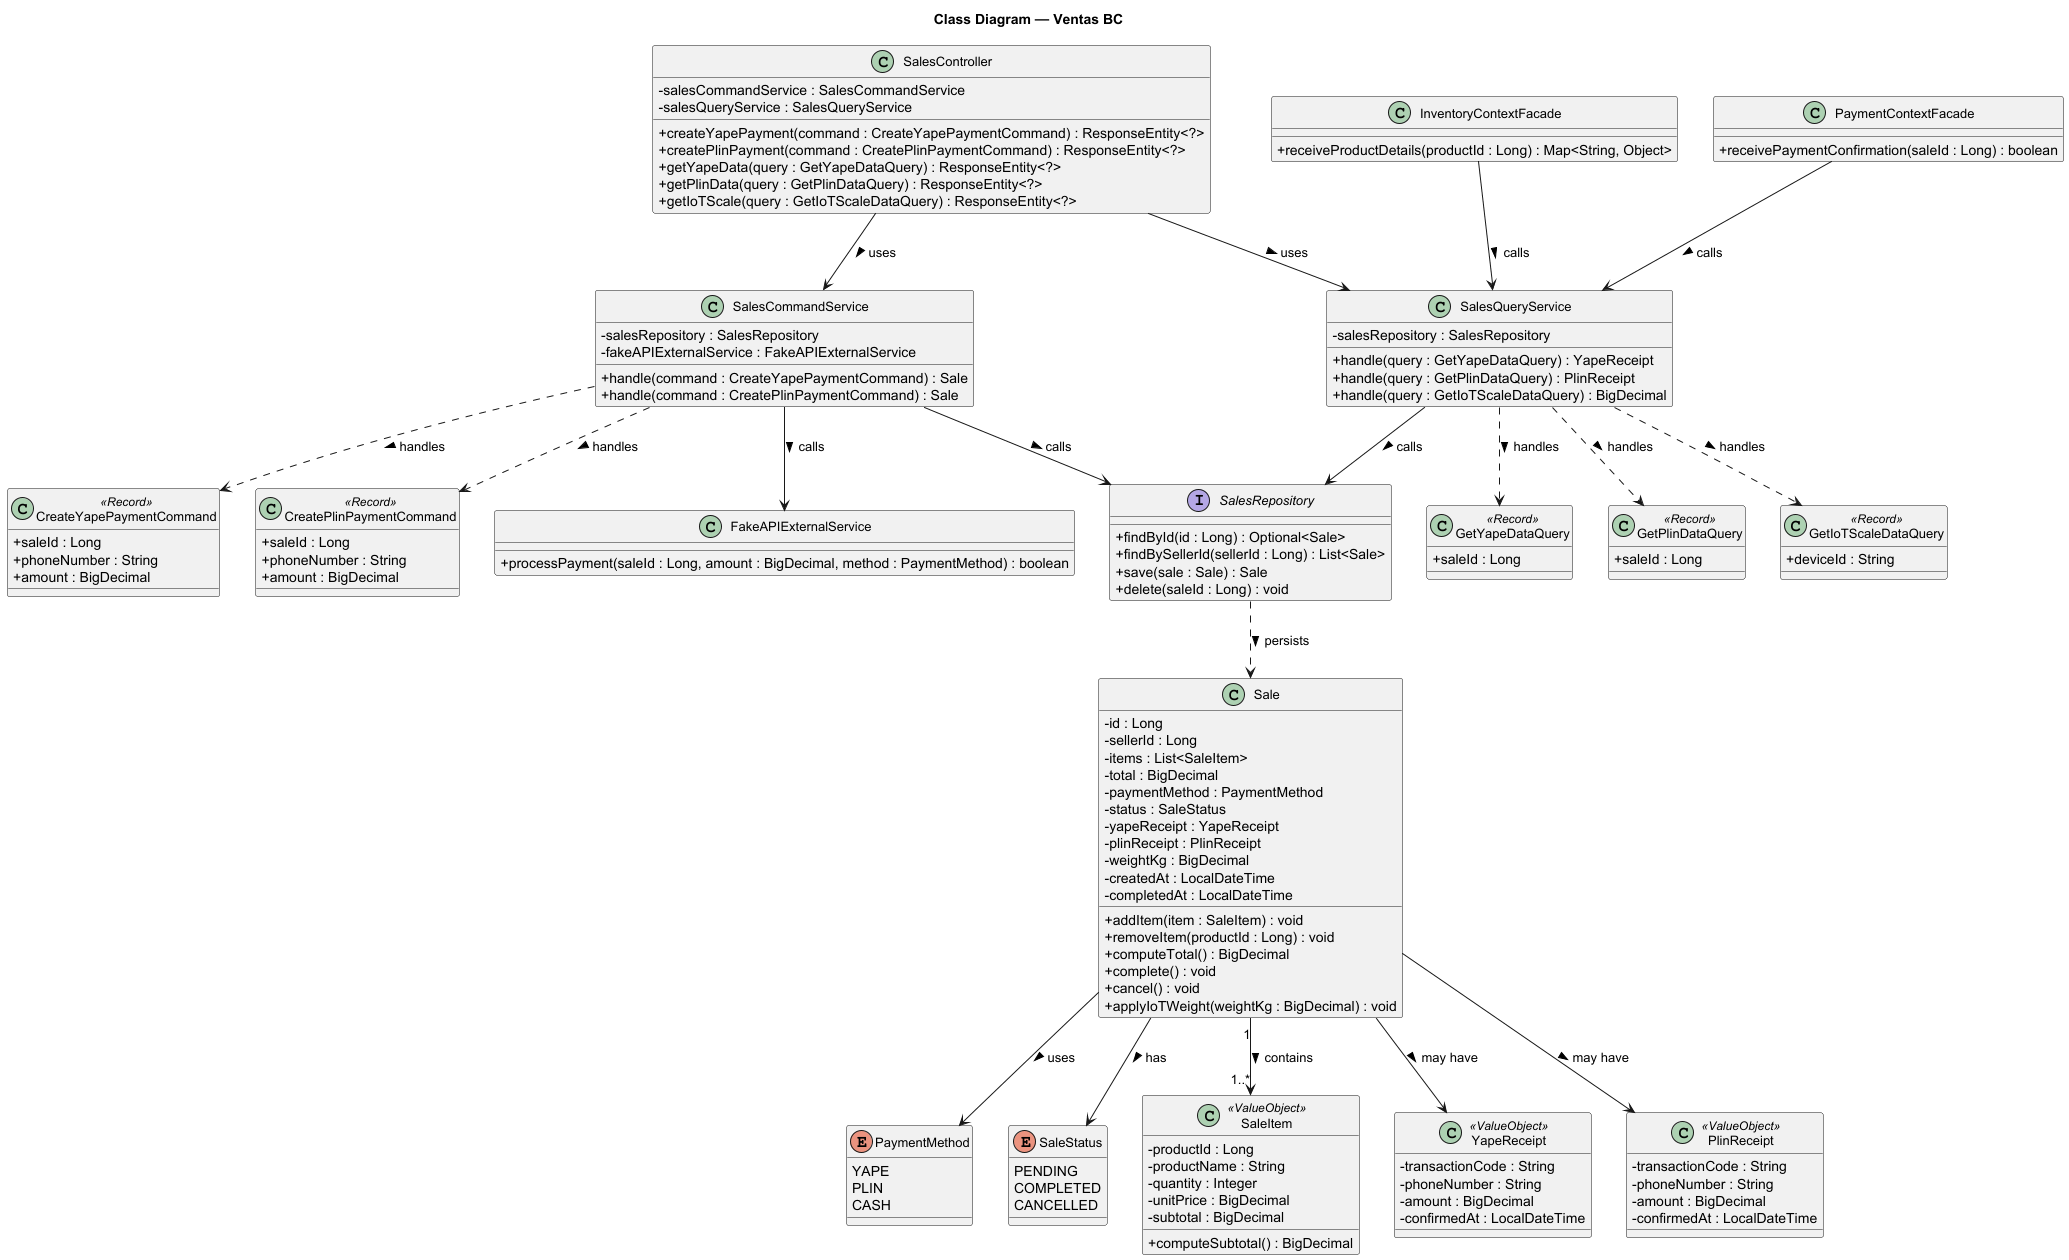

The diagram above was rendered by PlantUML. Its source (embedded in the PNG):
@startuml Sales_BC
title Class Diagram — Ventas BC

skinparam classAttributeIconSize 0
skinparam classFontSize 13
skinparam packageStyle rectangle

' ==================== ENUMS ====================
enum PaymentMethod {
  YAPE
  PLIN
  CASH
}

enum SaleStatus {
  PENDING
  COMPLETED
  CANCELLED
}

' ==================== VALUE OBJECTS ====================
class SaleItem <<ValueObject>> {
  - productId : Long
  - productName : String
  - quantity : Integer
  - unitPrice : BigDecimal
  - subtotal : BigDecimal
  + computeSubtotal() : BigDecimal
}

class YapeReceipt <<ValueObject>> {
  - transactionCode : String
  - phoneNumber : String
  - amount : BigDecimal
  - confirmedAt : LocalDateTime
}

class PlinReceipt <<ValueObject>> {
  - transactionCode : String
  - phoneNumber : String
  - amount : BigDecimal
  - confirmedAt : LocalDateTime
}

' ==================== DOMAIN ENTITIES ====================
class Sale {
  - id : Long
  - sellerId : Long
  - items : List<SaleItem>
  - total : BigDecimal
  - paymentMethod : PaymentMethod
  - status : SaleStatus
  - yapeReceipt : YapeReceipt
  - plinReceipt : PlinReceipt
  - weightKg : BigDecimal
  - createdAt : LocalDateTime
  - completedAt : LocalDateTime
  + addItem(item : SaleItem) : void
  + removeItem(productId : Long) : void
  + computeTotal() : BigDecimal
  + complete() : void
  + cancel() : void
  + applyIoTWeight(weightKg : BigDecimal) : void
}

' ==================== COMMANDS ====================
class CreateYapePaymentCommand <<Record>> {
  + saleId : Long
  + phoneNumber : String
  + amount : BigDecimal
}

class CreatePlinPaymentCommand <<Record>> {
  + saleId : Long
  + phoneNumber : String
  + amount : BigDecimal
}

' ==================== QUERIES ====================
class GetYapeDataQuery <<Record>> {
  + saleId : Long
}

class GetPlinDataQuery <<Record>> {
  + saleId : Long
}

class GetIoTScaleDataQuery <<Record>> {
  + deviceId : String
}

' ==================== SERVICES ====================
class SalesCommandService {
  - salesRepository : SalesRepository
  - fakeAPIExternalService : FakeAPIExternalService
  + handle(command : CreateYapePaymentCommand) : Sale
  + handle(command : CreatePlinPaymentCommand) : Sale
}

class SalesQueryService {
  - salesRepository : SalesRepository
  + handle(query : GetYapeDataQuery) : YapeReceipt
  + handle(query : GetPlinDataQuery) : PlinReceipt
  + handle(query : GetIoTScaleDataQuery) : BigDecimal
}

' ==================== CONTROLLER ====================
class SalesController {
  - salesCommandService : SalesCommandService
  - salesQueryService : SalesQueryService
  + createYapePayment(command : CreateYapePaymentCommand) : ResponseEntity<?>
  + createPlinPayment(command : CreatePlinPaymentCommand) : ResponseEntity<?>
  + getYapeData(query : GetYapeDataQuery) : ResponseEntity<?>
  + getPlinData(query : GetPlinDataQuery) : ResponseEntity<?>
  + getIoTScale(query : GetIoTScaleDataQuery) : ResponseEntity<?>
}

' ==================== REPOSITORY ====================
interface SalesRepository {
  + findById(id : Long) : Optional<Sale>
  + findBySellerId(sellerId : Long) : List<Sale>
  + save(sale : Sale) : Sale
  + delete(saleId : Long) : void
}

' ==================== EXTERNAL SERVICES ====================
class FakeAPIExternalService {
  + processPayment(saleId : Long, amount : BigDecimal, method : PaymentMethod) : boolean
}

' ==================== INBOUND ====================
class InventoryContextFacade {
  + receiveProductDetails(productId : Long) : Map<String, Object>
}

class PaymentContextFacade {
  + receivePaymentConfirmation(saleId : Long) : boolean
}

' ==================== RELATIONSHIPS ====================
Sale "1" --> "1..*" SaleItem : contains >
Sale --> PaymentMethod : uses >
Sale --> SaleStatus : has >
Sale --> YapeReceipt : may have >
Sale --> PlinReceipt : may have >

SalesController --> SalesCommandService : uses >
SalesController --> SalesQueryService : uses >

SalesCommandService ..> CreateYapePaymentCommand : handles >
SalesCommandService ..> CreatePlinPaymentCommand : handles >
SalesCommandService --> SalesRepository : calls >
SalesCommandService --> FakeAPIExternalService : calls >

SalesQueryService ..> GetYapeDataQuery : handles >
SalesQueryService ..> GetPlinDataQuery : handles >
SalesQueryService ..> GetIoTScaleDataQuery : handles >
SalesQueryService --> SalesRepository : calls >

InventoryContextFacade --> SalesQueryService : calls >
PaymentContextFacade --> SalesQueryService : calls >

SalesRepository ..> Sale : persists >

@enduml